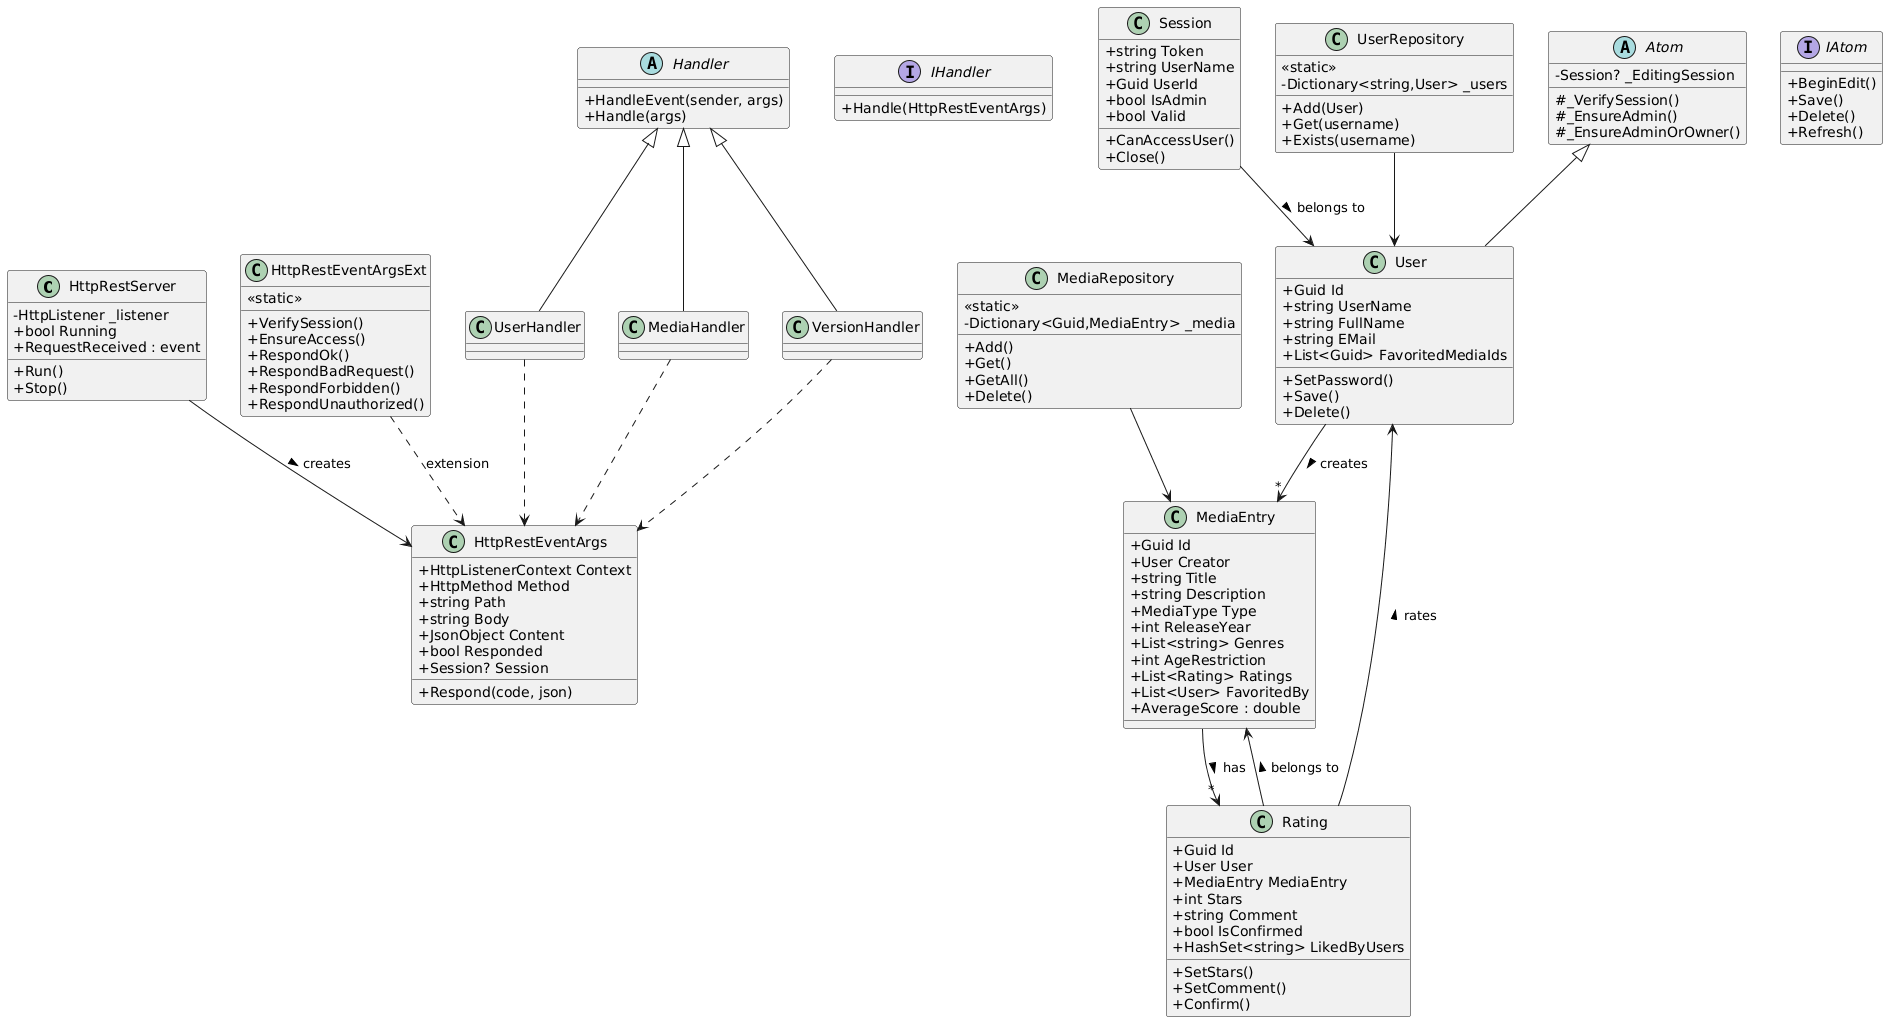

The diagram above was rendered by PlantUML. Its source (embedded in the PNG):
@startuml
skinparam classAttributeIconSize 0

' -----------------------------------------------------------
' Core Server Classes
' -----------------------------------------------------------

class HttpRestServer {
    - HttpListener _listener
    + bool Running
    + RequestReceived : event
    + Run()
    + Stop()
}

class HttpRestEventArgs {
    + HttpListenerContext Context
    + HttpMethod Method
    + string Path
    + string Body
    + JsonObject Content
    + bool Responded
    + Session? Session
    + Respond(code, json)
}

HttpRestServer --> HttpRestEventArgs : creates >

class HttpRestEventArgsExt {
    <<static>>
    + VerifySession()
    + EnsureAccess()
    + RespondOk()
    + RespondBadRequest()
    + RespondForbidden()
    + RespondUnauthorized()
}

HttpRestEventArgsExt ..> HttpRestEventArgs : extension

' -----------------------------------------------------------
' Handler Infrastructure
' -----------------------------------------------------------

interface IHandler {
    + Handle(HttpRestEventArgs)
}

abstract class Handler {
    + HandleEvent(sender, args)
    + Handle(args)
}

Handler <|-- UserHandler
Handler <|-- MediaHandler
Handler <|-- VersionHandler

UserHandler ..> HttpRestEventArgs
MediaHandler ..> HttpRestEventArgs
VersionHandler ..> HttpRestEventArgs

' -----------------------------------------------------------
' Domain Models
' -----------------------------------------------------------

class User {
    + Guid Id
    + string UserName
    + string FullName
    + string EMail
    + List<Guid> FavoritedMediaIds
    + SetPassword()
    + Save()
    + Delete()
}

class MediaEntry {
    + Guid Id
    + User Creator
    + string Title
    + string Description
    + MediaType Type
    + int ReleaseYear
    + List<string> Genres
    + int AgeRestriction
    + List<Rating> Ratings
    + List<User> FavoritedBy
    + AverageScore : double
}

class Rating {
    + Guid Id
    + User User
    + MediaEntry MediaEntry
    + int Stars
    + string Comment
    + bool IsConfirmed
    + HashSet<string> LikedByUsers
    + SetStars()
    + SetComment()
    + Confirm()
}

User --> "*" MediaEntry : creates >
MediaEntry --> "*" Rating : has >
Rating --> User : rates >
Rating --> MediaEntry : belongs to >

' -----------------------------------------------------------
' Session System
' -----------------------------------------------------------

class Session {
    + string Token
    + string UserName
    + Guid UserId
    + bool IsAdmin
    + bool Valid
    + CanAccessUser()
    + Close()
}

Session --> User : belongs to >

' -----------------------------------------------------------
' Repositories
' -----------------------------------------------------------

class UserRepository {
    <<static>>
    - Dictionary<string,User> _users
    + Add(User)
    + Get(username)
    + Exists(username)
}

class MediaRepository {
    <<static>>
    - Dictionary<Guid,MediaEntry> _media
    + Add()
    + Get()
    + GetAll()
    + Delete()
}

UserRepository --> User
MediaRepository --> MediaEntry

' -----------------------------------------------------------
' Atom base class
' -----------------------------------------------------------

interface IAtom {
    + BeginEdit()
    + Save()
    + Delete()
    + Refresh()
}

abstract class Atom {
    - Session? _EditingSession
    # _VerifySession()
    # _EnsureAdmin()
    # _EnsureAdminOrOwner()
}

Atom <|-- User
@enduml